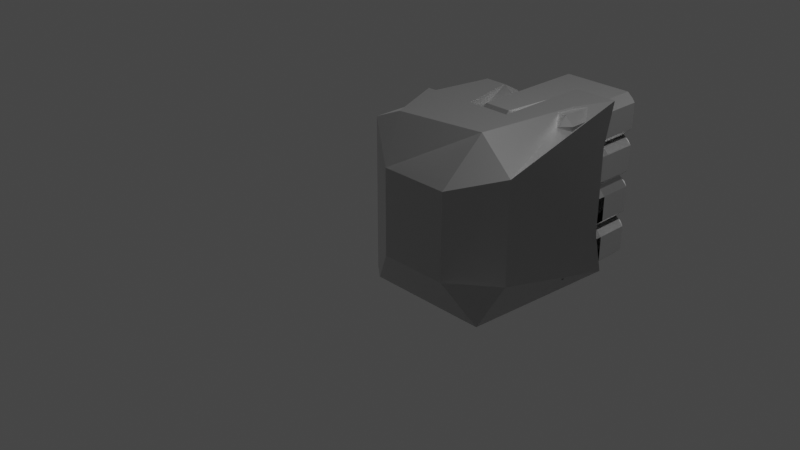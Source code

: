 # Source: fist.blend  (saved by Blender 2.93.21; exported with 4.5.12 LTS)
import bpy
from mathutils import Matrix  # noqa: F401  (used for matrix-valued properties, if any)

bpy.ops.wm.read_factory_settings(use_empty=True)
scene = bpy.context.scene
scene.name = 'Scene'

# ---- collections
col_collection = bpy.data.collections.new('Collection'); scene.collection.children.link(col_collection)

# ---- images (referenced by path relative to the original .blend; pixels are not part of the script)
import os
ASSET_DIR = os.environ.get("B2B_ASSET_DIR", "")  # directory of the original .blend (textures are referenced by path, not embedded)
HERE = os.path.dirname(os.path.abspath(__file__))  # packed textures are extracted next to this script under _unpacked/

def load_image(name, relpath, width, height, colorspace="sRGB"):
    """Load a texture the original file referenced (path relative to the .blend, or extracted next to this script)."""
    p = next((c for c in (os.path.join(HERE, relpath), os.path.join(ASSET_DIR, relpath)) if relpath and os.path.exists(c)), "")
    if p:
        img = bpy.data.images.load(p, check_existing=True)
        img.name = name
    else:  # same state as the original file: an image datablock whose file is absent (Cycles renders it pink)
        img = bpy.data.images.new(name, width, height)
        img.source = "FILE"
        img.filepath = "//" + (relpath or name)
    img.colorspace_settings.name = colorspace
    return img
img_bolts_n_png = load_image('bolts_n.png', 'bolts_n.png', 1024, 1024, 'sRGB')

# ---- materials (node trees are filled in below, after node groups)
mat_fistmaterial = bpy.data.materials.new('FistMaterial')
mat_fistmaterial.use_transparent_shadow = False

# ---- material node trees
mat_fistmaterial.use_nodes = True; mat_fistmaterial.node_tree.nodes.clear()
_N = mat_fistmaterial.node_tree.nodes; _L = mat_fistmaterial.node_tree.links
n0 = _N.new('ShaderNodeBsdfPrincipled'); n0.name = 'Principled BSDF'; n0.location = (10, 300)
n0.distribution = 'GGX'
n0.subsurface_method = 'BURLEY'
n0.inputs[1].default_value = 1.0
n0.inputs[3].default_value = 1.45
n0.inputs[27].default_value = (0.0, 0.0, 0.0, 1.0)
n0.inputs[28].default_value = 1.0
n1 = _N.new('ShaderNodeOutputMaterial'); n1.name = 'Material Output'; n1.location = (300, 300)
n2 = _N.new('ShaderNodeNormalMap'); n2.name = 'Normal Map'; n2.location = (-190, -120)
n3 = _N.new('ShaderNodeTexImage'); n3.name = 'Image Texture'; n3.location = (-480, -160)
n3.image = img_bolts_n_png
_L.new(n0.outputs[0], n1.inputs[0])
_L.new(n2.outputs[0], n0.inputs[5])
_L.new(n3.outputs[0], n2.inputs[1])
n1.is_active_output = True

# ---- world
world_world = bpy.data.worlds.new('World'); scene.world = world_world
world_world.use_nodes = True; world_world.node_tree.nodes.clear()
_N = world_world.node_tree.nodes; _L = world_world.node_tree.links
n0 = _N.new('ShaderNodeOutputWorld'); n0.name = 'World Output'; n0.location = (300, 300)
n1 = _N.new('ShaderNodeBackground'); n1.name = 'Background'; n1.location = (10, 300)
n1.inputs[0].default_value = (0.05088, 0.05088, 0.05088, 1.0)
_L.new(n1.outputs[0], n0.inputs[0])
n0.is_active_output = True
world_world.color = (0.05088, 0.05088, 0.05088)
world_world.use_sun_shadow = False
world_world.sun_shadow_jitter_overblur = 0.0

# ---- cameras
cam_camera = bpy.data.cameras.new('Camera')
cam_camera.clip_end = 100.0
cam_camera.ortho_scale = 7.314

# ---- lights
light_light = bpy.data.lights.new('Light', 'POINT')
light_light.transmission_factor = 0.0
light_light.energy = 1000.0
light_light.shadow_soft_size = 0.1
light_light.shadow_maximum_resolution = 0.006
light_light.use_absolute_resolution = True

# ---- meshes
me_cube_001 = bpy.data.meshes.new('Cube.001')
me_cube_001.from_pydata([(-0.5, 1.0, 0.0), (-0.5, 1.0, -0.5), (-0.575, 0.25, -1.0), (-0.2, 0.0, -0.5), (-0.6, 0.25, -0.875), (-0.2, 0.0, 0.5), (-0.3125, 0.3001, 1.0), (-0.6, 0.25, 0.875), (-0.575, 0.75, -1.0), (-0.6, 0.75, -0.875), (-0.575, 1.0, -0.875), (-0.6, 1.0, 1.0), (-0.575, 1.0, 0.875), (-0.6, 0.75, 0.875), (1.0, 0.5288, -0.5938), (0.6, 0.0, -0.5), (0.875, 0.25, -1.0), (0.6611, 0.4697, 1.0), (0.6, 0.0, 0.5), (1.0, 0.5288, 0.5938), (1.0, 2.115, -1.0), (1.0, 2.115, -1.0), (0.875, 1.836, -1.0), (1.0, 2.115, 1.0), (0.8181, 1.677, 1.0), (1.0, 2.115, 1.0), (-0.575, 1.0, 0.0), (-0.6, 0.6464, 0.0), (0.625, 0.75, -1.0), (0.25, 1.0, -0.875), (0.5, 1.279, -0.875), (0.375, 1.0, 0.875), (0.5, 1.0, 1.0), (0.5, 1.279, 0.8902), (0.875, 2.115, 0.0), (1.0, 1.99, 0.0), (0.5, 1.279, 0.0), (0.25, 1.0, 0.0), (-0.6, 0.75, -0.625), (-0.575, 1.0, -0.5), (-0.5, 1.0, -0.875), (-0.525, 0.75, -1.0), (0.5, 2.115, 1.0), (0.5, 1.836, 0.9205), (0.5, 2.115, 1.0), (1.0, 1.99, -0.5), (0.875, 2.115, -0.5), (-0.6, 0.75, 0.625), (-0.575, 1.0, 0.5), (0.5, 1.836, -0.875), (0.5, 2.115, -1.0), (0.625, 1.836, -1.0), (-0.5, 1.0, 1.0), (-0.5, 1.197, 0.875), (-0.525, 1.0, 0.875), (1.0, 1.99, 0.5), (0.875, 2.115, 0.5), (0.6857, 2.115, 0.0), (0.5, 1.836, 0.0), (0.25, 1.0, -0.5), (0.5, 1.279, -0.5), (0.375, 1.0, 0.5), (0.5, 1.279, 0.5607), (-0.5, 1.0, 0.5), (-0.375, 1.112, 0.5), (-0.5, 1.0, 0.5), (0.625, 2.115, -0.5), (0.5, 1.836, -0.5), (0.6857, 2.115, 0.7427), (0.5, 1.836, 0.682), (0.125, 1.0, 0.875), (0.0, 1.197, 0.875), (0.0, 1.0, 1.0), (-0.125, 1.112, 0.5), (0.0, 1.0, 0.5), (0.0, 1.0, 0.5), (-0.5, 1.703, 0.875), (-0.375, 1.675, 1.0), (-0.375, 1.9, 0.875), (-0.375, 1.9, 0.5), (-0.5, 1.788, 0.5), (-0.125, 1.675, 1.0), (0.0, 1.703, 0.875), (-0.125, 1.9, 0.875), (0.0, 1.788, 0.5), (-0.125, 1.9, 0.5), (-0.375, 1.338, 0.5), (-0.5, 1.45, 0.5), (-0.375, 1.45, 0.25), (-0.125, 1.338, 0.5), (-0.125, 1.45, 0.25), (0.0, 1.45, 0.5), (-0.375, 1.9, -0.25), (-0.375, 1.788, -0.5), (-0.5, 1.788, -0.25), (-0.125, 1.9, -0.25), (0.0, 1.788, -0.25), (-0.125, 1.788, -0.5), (-0.5, 1.562, -0.25), (-0.375, 1.562, -0.5), (-0.375, 1.45, -0.25), (0.0, 1.562, -0.25), (-0.125, 1.45, -0.25), (-0.125, 1.562, -0.5)], [], [(10, 39, 1, 40), (23, 56, 34, 46, 20, 50, 66, 57, 68, 42), (2, 41, 28), (7, 13, 47), (7, 47, 27), (63, 53, 76, 80, 87), (62, 33, 43, 69), (36, 62, 69, 58), (39, 26, 0, 1), (28, 22, 16), (75, 70, 31, 61), (48, 12, 54, 65), (30, 60, 67, 49), (40, 1, 59, 29), (1, 0, 37, 59), (60, 36, 58, 67), (0, 65, 75, 61, 37), (90, 88, 100, 102), (79, 85, 95, 92), (52, 72, 81, 77), (79, 78, 83, 85), (73, 64, 86, 89), (71, 74, 91, 84, 82), (103, 99, 93, 97), (84, 91, 101, 96), (87, 80, 94, 98), (28, 51, 22), (4, 7, 27), (26, 48, 65, 0), (28, 16, 2), (21, 45, 35, 55, 25, 19, 14), (38, 4, 27), (15, 18, 5, 3), (2, 8, 41), (24, 44, 32, 72, 52, 11, 6, 17), (2, 3, 4), (5, 6, 7), (8, 9, 10), (11, 12, 13), (14, 15, 16), (17, 18, 19), (20, 21, 22), (23, 24, 25), (28, 29, 30), (31, 32, 33), (42, 43, 44), (49, 50, 51), (52, 53, 54), (63, 64, 65), (70, 71, 72), (73, 74, 75), (76, 77, 78), (81, 82, 83), (86, 87, 88), (89, 90, 91), (92, 93, 94), (95, 96, 97), (98, 99, 100), (101, 102, 103), (8, 2, 4, 9), (3, 5, 7, 4), (6, 11, 13, 7), (39, 10, 9, 38), (41, 8, 10, 40), (44, 24, 23, 42), (45, 21, 20, 46), (16, 22, 21, 14), (24, 17, 19, 25), (18, 15, 14, 19), (2, 16, 15, 3), (17, 6, 5, 18), (48, 26, 27, 47), (51, 28, 30, 49), (72, 32, 31, 70), (55, 35, 34, 56), (60, 30, 29, 59), (62, 36, 37, 61), (26, 39, 38, 27), (28, 41, 40, 29), (32, 44, 43, 33), (35, 45, 46, 34), (12, 48, 47, 13), (22, 51, 50, 20), (11, 52, 54, 12), (25, 55, 56, 23), (36, 60, 59, 37), (33, 62, 61, 31), (53, 63, 65, 54), (66, 50, 49, 67), (57, 66, 67, 58), (68, 57, 58, 69), (42, 68, 69, 43), (64, 73, 75, 65), (70, 75, 74, 71), (78, 79, 80, 76), (77, 81, 83, 78), (82, 84, 85, 83), (91, 74, 73, 89), (52, 77, 76, 53), (81, 72, 71, 82), (63, 87, 86, 64), (88, 90, 89, 86), (92, 95, 97, 93), (98, 94, 93, 99), (96, 101, 103, 97), (99, 103, 102, 100), (90, 102, 101, 91), (95, 85, 84, 96), (87, 98, 100, 88), (79, 92, 94, 80), (9, 4, 38)])
_uv = me_cube_001.uv_layers.new(name='UVMap')
_uv.uv.foreach_set('vector', [1.241, -0.6929, 1.241, -0.539, 1.21, -0.539, 1.21, -0.6929, 0.5158, 1.693, 0.5671, 1.488, 0.5671, 1.283, 0.5671, 1.077, 0.5158, 0.8722, 0.7211, 0.8722, 0.6698, 1.077, 0.6449, 1.283, 0.6449, 1.587, 0.7211, 1.693, -0.03302, 0.1749, -0.05378, 0.3796, -0.5259, 0.3796, 1.355, 0.1707, 1.559, 0.1703, 1.559, 0.273, 1.355, 0.1707, 1.559, 0.273, 1.517, 0.5296, 0.1432, 1.077, 0.2237, 0.9233, 0.4306, 0.923, 0.4651, 1.077, 0.3271, 1.077, 1.003, 0.3036, 1.002, 0.1684, 1.23, 0.1529, 1.231, 0.2508, 1.006, 0.5337, 1.003, 0.3036, 1.231, 0.2508, 1.234, 0.5308, 1.241, -0.539, 1.241, -0.3339, 1.21, -0.3339, 1.21, -0.539, -0.5259, 0.3796, -0.629, 0.8242, -0.6283, 0.1749, 1.005, -0.1287, 0.9533, 0.02522, 0.8507, 0.02522, 0.8507, -0.1287, 1.241, -0.1287, 1.241, 0.02522, 1.22, 0.02522, 1.21, -0.1287, 1.01, 0.8929, 1.008, 0.7389, 1.236, 0.736, 1.238, 0.8899, 1.21, -0.6929, 1.21, -0.539, 0.902, -0.539, 0.902, -0.6929, 1.21, -0.539, 1.21, -0.3339, 0.902, -0.3339, 0.902, -0.539, 1.008, 0.7389, 1.006, 0.5337, 1.234, 0.5308, 1.236, 0.736, 1.21, -0.3339, 1.21, -0.1287, 1.005, -0.1287, 0.8507, -0.1287, 0.902, -0.3339, -0.1565, 1.219, -0.2591, 1.219, -0.2592, 1.023, -0.1565, 1.023, 1.405, -0.2812, 1.302, -0.2812, 1.302, -0.589, 1.405, -0.589, 0.7581, 0.573, 0.5528, 0.573, 0.6041, 0.2981, 0.7067, 0.2981, 1.405, -0.2812, 1.405, -0.1273, 1.302, -0.1273, 1.302, -0.2812, -0.05906, 1.092, -0.05906, 0.9896, 0.03304, 0.9897, 0.03304, 1.092, -0.5993, 1.505, -0.6802, 1.351, -0.4954, 1.351, -0.3568, 1.351, -0.3915, 1.505, -0.03262, 0.2775, -0.03262, 0.1749, 0.05947, 0.175, 0.05947, 0.2776, -0.3568, 1.351, -0.4954, 1.351, -0.4492, 1.044, -0.3568, 1.044, 0.3271, 1.077, 0.4651, 1.077, 0.4651, 1.385, 0.3731, 1.385, -0.5259, 0.3796, -0.5264, 0.8242, -0.629, 0.8242, 1.355, 0.889, 1.355, 0.1707, 1.517, 0.5296, 1.241, -0.3339, 1.241, -0.1287, 1.21, -0.1287, 1.21, -0.3339, -0.5259, 0.3796, -0.6283, 0.1749, -0.03302, 0.1749, 0.1386, 0.1744, -0.06616, 0.1231, -0.2709, 0.1232, -0.4757, 0.1233, -0.6804, 0.1747, -0.5141, -0.4766, -0.02777, -0.4768, 1.559, 0.786, 1.355, 0.889, 1.517, 0.5296, 0.3069, -0.04765, 0.3069, -0.4404, 0.6353, -0.4406, 0.6353, -0.04784, -0.03302, 0.1749, -0.03325, 0.3796, -0.05378, 0.3796, 0.2169, 0.2972, 0.3475, 0.1188, 0.3475, 0.573, 0.5528, 0.573, 0.7581, 0.573, 0.7991, 0.573, 0.6811, 0.8582, 0.2814, 0.7891, 0.7891, 0.1185, 0.6353, -0.04784, 0.7993, 0.0694, 0.6353, -0.4406, 0.6813, -0.6729, 0.7993, -0.6178, 1.56, 0.9402, 1.559, 0.8887, 1.662, 0.8887, 1.661, 0.1188, 1.662, 0.1704, 1.559, 0.1703, -0.02777, -0.4768, -0.05451, -0.6929, 0.1422, -0.591, 0.2814, -0.6929, 0.3069, -0.4404, 0.1422, -0.5404, 0.05947, 0.1749, 0.05947, 0.1749, 0.05947, 0.1749, 0.05947, 0.1749, 0.05947, 0.1749, 0.05947, 0.1749, -0.5259, 0.3796, -0.3713, 0.4859, -0.474, 0.6, 0.1088, 0.2988, 0.05947, 0.2834, 0.1088, 0.1749, 0.05947, 0.1749, 0.05947, 0.1749, 0.05947, 0.1749, -0.4743, 0.8282, -0.4752, 0.9383, -0.5264, 0.8242, 0.1432, 0.8722, 0.2237, 0.9233, 0.1422, 0.9233, 0.05947, 0.1749, 0.05947, 0.1749, 0.05947, 0.1749, 0.05947, 0.379, 0.1108, 0.2988, 0.1108, 0.3854, 0.05947, 0.1749, 0.05947, 0.1749, 0.05947, 0.1749, 0.7581, 0.2802, 0.7067, 0.2981, 0.7067, 0.2, 0.6041, 0.2981, 0.5528, 0.2802, 0.6041, 0.2, -0.2592, 1.304, -0.3104, 1.318, -0.2591, 1.219, -0.03262, 0.3801, 0.01329, 0.2776, 0.01329, 0.3837, 1.405, -0.589, 1.405, -0.6929, 1.456, -0.5903, 1.302, -0.589, 1.251, -0.5903, 1.302, -0.6929, -0.3104, 1.037, -0.2591, 0.9384, -0.2592, 1.023, -0.4492, 1.044, -0.4951, 1.041, -0.4489, 0.9383, 1.56, 0.9402, 1.356, 0.9405, 1.355, 0.889, 1.559, 0.8887, 0.6353, -0.04784, 0.6353, -0.4406, 0.7993, -0.6178, 0.7993, 0.0694, 0.6811, 0.8582, 0.7991, 0.573, 0.7991, 0.6685, 0.7991, 0.8722, 1.662, 0.7347, 1.662, 0.8887, 1.559, 0.8887, 1.559, 0.786, -0.05378, 0.3796, -0.03325, 0.3796, -0.03262, 0.4859, -0.06341, 0.4859, 0.3475, 0.1188, 0.2169, 0.2972, 0.1422, 0.1188, 0.3475, 0.1188, 0.5158, 1.076, 0.5158, 0.8722, 0.5158, 0.8722, 0.5671, 1.077, 0.1422, -0.591, 0.1422, 0.06023, 0.1386, 0.1744, -0.02777, -0.4768, 0.2169, 0.2972, 0.2814, 0.7891, 0.1422, 0.7443, 0.1422, 0.1188, -0.464, -0.6928, -0.05451, -0.6929, -0.02777, -0.4768, -0.5141, -0.4766, 0.7891, 0.1185, 0.1938, 0.1188, 0.3069, -0.04765, 0.6353, -0.04784, 0.2814, -0.6929, 0.6813, -0.6729, 0.6353, -0.4406, 0.3069, -0.4404, 1.662, 0.3243, 1.662, 0.5295, 1.517, 0.5296, 1.559, 0.273, 1.243, 0.9422, 0.7991, 0.9479, 1.01, 0.8929, 1.238, 0.8899, 1.005, 0.07652, 0.7993, 0.07652, 0.8507, 0.02522, 0.9533, 0.02522, -0.4757, 0.1233, -0.2709, 0.1232, -0.2673, 0.1748, -0.472, 0.1749, 1.008, 0.7389, 1.01, 0.8929, 0.8866, 0.8924, 0.8849, 0.7385, 1.003, 0.3036, 1.006, 0.5337, 0.8826, 0.5332, 0.8851, 0.329, 1.662, 0.5295, 1.662, 0.7347, 1.559, 0.786, 1.517, 0.5296, -0.5259, 0.3796, -0.05378, 0.3796, -0.06341, 0.4859, -0.3713, 0.4859, 0.8875, 0.1248, 1.343, 0.1188, 1.23, 0.1529, 1.002, 0.1684, -0.2709, 0.1232, -0.06616, 0.1231, -0.06252, 0.1747, -0.2673, 0.1748, 1.662, 0.1704, 1.662, 0.3243, 1.559, 0.273, 1.559, 0.1703, -0.629, 0.8242, -0.5264, 0.8242, -0.4752, 0.9383, -0.6804, 0.9383, 1.251, 0.07652, 1.21, 0.07652, 1.22, 0.02522, 1.241, 0.02522, -0.6804, 0.1747, -0.4757, 0.1233, -0.472, 0.1749, -0.6804, 0.1747, 1.006, 0.5337, 1.008, 0.7389, 0.8849, 0.7385, 0.8826, 0.5332, 1.002, 0.1684, 1.003, 0.3036, 0.8851, 0.329, 0.8834, 0.1751, 0.2237, 0.9233, 0.1432, 1.077, 0.1432, 1.077, 0.1422, 0.9233, 1.355, 0.7355, 1.352, 0.9397, 1.238, 0.8899, 1.236, 0.736, 1.355, 0.5307, 1.355, 0.7355, 1.236, 0.736, 1.234, 0.5308, 1.351, 0.2259, 1.355, 0.5307, 1.234, 0.5308, 1.231, 0.2508, 1.343, 0.1188, 1.351, 0.2259, 1.231, 0.2508, 1.23, 0.1529, -0.05906, 0.9896, -0.05906, 1.092, -0.1051, 1.144, -0.1051, 0.9383, -0.6804, 1.509, -0.6802, 1.351, -0.6802, 1.351, -0.5993, 1.505, 0.5158, 0.9238, 0.5158, 1.078, 0.4651, 1.077, 0.4306, 0.923, 0.7067, 0.2981, 0.6041, 0.2981, 0.6041, 0.2, 0.7067, 0.2, -0.3915, 1.505, -0.3568, 1.351, -0.3104, 1.348, -0.3104, 1.501, 0.07908, 1.144, -0.1051, 1.144, -0.05906, 1.092, 0.03304, 1.092, 0.1432, 0.8722, 0.4238, 0.8727, 0.4306, 0.923, 0.2237, 0.9233, -0.4027, 1.553, -0.6802, 1.556, -0.5993, 1.505, -0.3915, 1.505, -0.1051, 0.9383, 0.07908, 0.9385, 0.03304, 0.9897, -0.05906, 0.9896, -0.2591, 1.219, -0.1565, 1.219, -0.1565, 1.304, -0.2592, 1.304, 1.405, -0.589, 1.302, -0.589, 1.302, -0.6929, 1.405, -0.6929, 0.3731, 1.385, 0.4651, 1.385, 0.4698, 1.488, 0.3778, 1.488, -0.3568, 1.044, -0.4492, 1.044, -0.4489, 0.9383, -0.3566, 0.9383, -0.2591, 0.9384, -0.1565, 0.9383, -0.1565, 1.023, -0.2592, 1.023, -0.1565, 1.219, -0.1565, 1.023, -0.1051, 1.036, -0.1051, 1.317, 1.302, -0.589, 1.302, -0.2812, 1.251, -0.2826, 1.251, -0.5903, -0.3104, 1.318, -0.3104, 1.037, -0.2592, 1.023, -0.2591, 1.219, 1.405, -0.2812, 1.405, -0.589, 1.456, -0.5903, 1.456, -0.2826, 1.559, 0.8887, 1.355, 0.889, 1.559, 0.786])
me_cube_001.materials.append(mat_fistmaterial)
me_cube_001.use_remesh_fix_poles = True
me_cube_001.use_remesh_preserve_attributes = False
me_cube_001.update()
me_cube_002 = bpy.data.meshes.new('Cube.002')
me_cube_002.from_pydata([(-0.6, -0.6, -1.0), (-0.6, -1.0, -0.6), (-1.0, -0.6, -0.6), (-0.6, -1.0, 0.6), (-0.6, -0.6, 1.0), (-1.0, -0.6, 0.6), (-1.0, 1.0, -0.6), (-0.6, 1.0, -1.0), (-0.6, 1.0, 1.0), (-1.0, 1.0, 0.6), (1.0, -0.6, -1.0), (1.0, -1.0, -0.6), (1.0, -1.0, 0.6), (1.0, -0.6, 1.0), (1.0, 1.4, -0.6), (1.0, 1.4, -0.6), (1.0, 1.4, -1.0), (1.0, 1.4, 0.6), (1.0, 1.4, 1.0), (1.0, 1.4, 0.6), (3.084, 1.0, 0.6), (2.684, 1.0, 1.0), (2.684, 1.0, -1.0), (3.084, 1.0, -0.6), (2.684, -0.6, -1.0), (3.084, -0.6, -0.6), (2.684, -1.0, -0.6), (2.684, -0.6, 1.0), (2.684, -1.0, 0.6), (3.084, -0.6, 0.6), (1.0, 4.923, 0.6), (1.4, 4.923, 1.0), (1.4, 5.323, 0.6), (1.0, 4.923, -0.6), (1.4, 5.323, -0.6), (1.4, 4.923, -1.0), (3.084, 4.923, 0.6), (2.684, 5.323, 0.6), (2.684, 4.923, 1.0), (3.084, 4.923, -0.6), (2.684, 4.923, -1.0), (2.684, 5.323, -0.6), (-1.0, 3.644, 0.6), (-0.6, 3.644, 1.0), (-0.6, 4.044, 0.6), (-1.0, 3.644, -0.6), (-0.6, 4.044, -0.6), (-0.6, 3.644, -1.0), (0.6, 3.644, -1.0), (0.6, 4.044, -0.6), (1.0, 3.644, -0.6), (0.6, 3.644, 1.0), (1.0, 3.644, 0.6), (0.6, 4.044, 0.6), (-0.6, -0.6, 1.0), (-0.6, -1.0, 1.4), (-1.0, -0.6, 1.4), (-0.6, -1.0, 2.6), (-0.6, -0.6, 3.0), (-1.0, -0.6, 2.6), (-1.0, 1.0, 1.4), (-0.6, 1.0, 1.0), (-0.6, 1.0, 3.0), (-1.0, 1.0, 2.6), (1.0, -0.6, 1.0), (1.0, -1.0, 1.4), (1.0, -1.0, 2.6), (1.0, -0.6, 3.0), (1.0, 1.4, 1.4), (1.0, 1.4, 1.4), (1.0, 1.4, 1.0), (1.0, 1.4, 2.6), (1.0, 1.4, 3.0), (1.0, 1.4, 2.6), (3.084, 1.0, 2.6), (2.684, 1.0, 3.0), (2.684, 1.0, 1.0), (3.084, 1.0, 1.4), (2.684, -0.6, 1.0), (3.084, -0.6, 1.4), (2.684, -1.0, 1.4), (2.684, -0.6, 3.0), (2.684, -1.0, 2.6), (3.084, -0.6, 2.6), (1.0, 4.923, 2.6), (1.4, 4.923, 3.0), (1.4, 5.323, 2.6), (1.0, 4.923, 1.4), (1.4, 5.323, 1.4), (1.4, 4.923, 1.0), (3.084, 4.923, 2.6), (2.684, 5.323, 2.6), (2.684, 4.923, 3.0), (3.084, 4.923, 1.4), (2.684, 4.923, 1.0), (2.684, 5.323, 1.4), (-1.0, 3.644, 2.6), (-0.6, 3.644, 3.0), (-0.6, 4.044, 2.6), (-1.0, 3.644, 1.4), (-0.6, 4.044, 1.4), (-0.6, 3.644, 1.0), (0.6, 3.644, 1.0), (0.6, 4.044, 1.4), (1.0, 3.644, 1.4), (0.6, 3.644, 3.0), (1.0, 3.644, 2.6), (0.6, 4.044, 2.6), (-0.6, -0.6, 3.0), (-0.6, -1.0, 3.4), (-1.0, -0.6, 3.4), (-0.6, -1.0, 4.6), (-0.6, -0.6, 5.0), (-1.0, -0.6, 4.6), (-1.0, 1.0, 3.4), (-0.6, 1.0, 3.0), (-0.6, 1.0, 5.0), (-1.0, 1.0, 4.6), (1.0, -0.6, 3.0), (1.0, -1.0, 3.4), (1.0, -1.0, 4.6), (1.0, -0.6, 5.0), (1.0, 1.4, 3.4), (1.0, 1.4, 3.4), (1.0, 1.4, 3.0), (1.0, 1.4, 4.6), (1.0, 1.4, 5.0), (1.0, 1.4, 4.6), (3.084, 1.0, 4.6), (2.684, 1.0, 5.0), (2.684, 1.0, 3.0), (3.084, 1.0, 3.4), (2.684, -0.6, 3.0), (3.084, -0.6, 3.4), (2.684, -1.0, 3.4), (2.684, -0.6, 5.0), (2.684, -1.0, 4.6), (3.084, -0.6, 4.6), (1.0, 4.923, 4.6), (1.4, 4.923, 5.0), (1.4, 5.323, 4.6), (1.0, 4.923, 3.4), (1.4, 5.323, 3.4), (1.4, 4.923, 3.0), (3.084, 4.923, 4.6), (2.684, 5.323, 4.6), (2.684, 4.923, 5.0), (3.084, 4.923, 3.4), (2.684, 4.923, 3.0), (2.684, 5.323, 3.4), (-1.0, 3.644, 4.6), (-0.6, 3.644, 5.0), (-0.6, 4.044, 4.6), (-1.0, 3.644, 3.4), (-0.6, 4.044, 3.4), (-0.6, 3.644, 3.0), (0.6, 3.644, 3.0), (0.6, 4.044, 3.4), (1.0, 3.644, 3.4), (0.6, 3.644, 5.0), (1.0, 3.644, 4.6), (0.6, 4.044, 4.6), (-0.6, -0.6, 5.0), (-0.6, -1.0, 5.4), (-1.0, -0.6, 5.4), (-0.6, -1.0, 6.6), (-0.6, -0.6, 7.0), (-1.0, -0.6, 6.6), (-1.0, 1.0, 5.4), (-0.6, 1.0, 5.0), (-0.6, 1.0, 7.0), (-1.0, 1.0, 6.6), (1.0, -0.6, 5.0), (1.0, -1.0, 5.4), (1.0, -1.0, 6.6), (1.0, -0.6, 7.0), (1.0, 1.4, 5.4), (1.0, 1.4, 5.4), (1.0, 1.4, 5.0), (1.0, 1.4, 6.6), (1.0, 1.4, 7.0), (1.0, 1.4, 6.6), (3.084, 1.0, 6.6), (2.684, 1.0, 7.0), (2.684, 1.0, 5.0), (3.084, 1.0, 5.4), (2.684, -0.6, 5.0), (3.084, -0.6, 5.4), (2.684, -1.0, 5.4), (2.684, -0.6, 7.0), (2.684, -1.0, 6.6), (3.084, -0.6, 6.6), (1.0, 4.923, 6.6), (1.4, 4.923, 7.0), (1.4, 5.323, 6.6), (1.0, 4.923, 5.4), (1.4, 5.323, 5.4), (1.4, 4.923, 5.0), (3.084, 4.923, 6.6), (2.684, 5.323, 6.6), (2.684, 4.923, 7.0), (3.084, 4.923, 5.4), (2.684, 4.923, 5.0), (2.684, 5.323, 5.4), (-1.0, 3.644, 6.6), (-0.6, 3.644, 7.0), (-0.6, 4.044, 6.6), (-1.0, 3.644, 5.4), (-0.6, 4.044, 5.4), (-0.6, 3.644, 5.0), (0.6, 3.644, 5.0), (0.6, 4.044, 5.4), (1.0, 3.644, 5.4), (0.6, 3.644, 7.0), (1.0, 3.644, 6.6), (0.6, 4.044, 6.6)], [], [(11, 12, 3, 1), (10, 16, 22, 24), (17, 14, 50, 52), (18, 8, 4, 13), (2, 5, 9, 6), (6, 9, 42, 45), (34, 32, 37, 41), (23, 20, 29, 25), (18, 13, 27, 21), (12, 11, 26, 28), (46, 44, 53, 49), (22, 16, 35, 40), (20, 23, 39, 36), (18, 21, 38, 31), (16, 7, 47, 48), (15, 19, 30, 33), (8, 18, 51, 43), (0, 1, 2), (3, 4, 5), (14, 15, 16), (17, 18, 19), (24, 25, 26), (27, 28, 29), (30, 31, 32), (33, 34, 35), (36, 37, 38), (39, 40, 41), (42, 43, 44), (45, 46, 47), (48, 49, 50), (51, 52, 53), (7, 0, 2, 6), (1, 3, 5, 2), (4, 8, 9, 5), (19, 15, 14, 17), (0, 10, 11, 1), (13, 4, 3, 12), (24, 22, 23, 25), (21, 27, 29, 20), (28, 26, 25, 29), (12, 28, 27, 13), (10, 24, 26, 11), (32, 34, 33, 30), (36, 39, 41, 37), (37, 32, 31, 38), (40, 35, 34, 41), (22, 40, 39, 23), (38, 21, 20, 36), (18, 31, 30, 19), (35, 16, 15, 33), (44, 46, 45, 42), (48, 47, 46, 49), (43, 51, 53, 44), (52, 50, 49, 53), (17, 52, 51, 18), (42, 9, 8, 43), (47, 7, 6, 45), (16, 48, 50, 14), (7, 16, 10, 0), (65, 66, 57, 55), (64, 70, 76, 78), (71, 68, 104, 106), (72, 62, 58, 67), (56, 59, 63, 60), (60, 63, 96, 99), (88, 86, 91, 95), (77, 74, 83, 79), (72, 67, 81, 75), (66, 65, 80, 82), (100, 98, 107, 103), (76, 70, 89, 94), (74, 77, 93, 90), (72, 75, 92, 85), (70, 61, 101, 102), (69, 73, 84, 87), (62, 72, 105, 97), (54, 55, 56), (57, 58, 59), (68, 69, 70), (71, 72, 73), (78, 79, 80), (81, 82, 83), (84, 85, 86), (87, 88, 89), (90, 91, 92), (93, 94, 95), (96, 97, 98), (99, 100, 101), (102, 103, 104), (105, 106, 107), (61, 54, 56, 60), (55, 57, 59, 56), (58, 62, 63, 59), (73, 69, 68, 71), (54, 64, 65, 55), (67, 58, 57, 66), (78, 76, 77, 79), (75, 81, 83, 74), (82, 80, 79, 83), (66, 82, 81, 67), (64, 78, 80, 65), (86, 88, 87, 84), (90, 93, 95, 91), (91, 86, 85, 92), (94, 89, 88, 95), (76, 94, 93, 77), (92, 75, 74, 90), (72, 85, 84, 73), (89, 70, 69, 87), (98, 100, 99, 96), (102, 101, 100, 103), (97, 105, 107, 98), (106, 104, 103, 107), (71, 106, 105, 72), (96, 63, 62, 97), (101, 61, 60, 99), (70, 102, 104, 68), (61, 70, 64, 54), (119, 120, 111, 109), (118, 124, 130, 132), (125, 122, 158, 160), (126, 116, 112, 121), (110, 113, 117, 114), (114, 117, 150, 153), (142, 140, 145, 149), (131, 128, 137, 133), (126, 121, 135, 129), (120, 119, 134, 136), (154, 152, 161, 157), (130, 124, 143, 148), (128, 131, 147, 144), (126, 129, 146, 139), (124, 115, 155, 156), (123, 127, 138, 141), (116, 126, 159, 151), (108, 109, 110), (111, 112, 113), (122, 123, 124), (125, 126, 127), (132, 133, 134), (135, 136, 137), (138, 139, 140), (141, 142, 143), (144, 145, 146), (147, 148, 149), (150, 151, 152), (153, 154, 155), (156, 157, 158), (159, 160, 161), (115, 108, 110, 114), (109, 111, 113, 110), (112, 116, 117, 113), (127, 123, 122, 125), (108, 118, 119, 109), (121, 112, 111, 120), (132, 130, 131, 133), (129, 135, 137, 128), (136, 134, 133, 137), (120, 136, 135, 121), (118, 132, 134, 119), (140, 142, 141, 138), (144, 147, 149, 145), (145, 140, 139, 146), (148, 143, 142, 149), (130, 148, 147, 131), (146, 129, 128, 144), (126, 139, 138, 127), (143, 124, 123, 141), (152, 154, 153, 150), (156, 155, 154, 157), (151, 159, 161, 152), (160, 158, 157, 161), (125, 160, 159, 126), (150, 117, 116, 151), (155, 115, 114, 153), (124, 156, 158, 122), (115, 124, 118, 108), (173, 174, 165, 163), (172, 178, 184, 186), (179, 176, 212, 214), (180, 170, 166, 175), (164, 167, 171, 168), (168, 171, 204, 207), (196, 194, 199, 203), (185, 182, 191, 187), (180, 175, 189, 183), (174, 173, 188, 190), (208, 206, 215, 211), (184, 178, 197, 202), (182, 185, 201, 198), (180, 183, 200, 193), (178, 169, 209, 210), (177, 181, 192, 195), (170, 180, 213, 205), (162, 163, 164), (165, 166, 167), (176, 177, 178), (179, 180, 181), (186, 187, 188), (189, 190, 191), (192, 193, 194), (195, 196, 197), (198, 199, 200), (201, 202, 203), (204, 205, 206), (207, 208, 209), (210, 211, 212), (213, 214, 215), (169, 162, 164, 168), (163, 165, 167, 164), (166, 170, 171, 167), (181, 177, 176, 179), (162, 172, 173, 163), (175, 166, 165, 174), (186, 184, 185, 187), (183, 189, 191, 182), (190, 188, 187, 191), (174, 190, 189, 175), (172, 186, 188, 173), (194, 196, 195, 192), (198, 201, 203, 199), (199, 194, 193, 200), (202, 197, 196, 203), (184, 202, 201, 185), (200, 183, 182, 198), (180, 193, 192, 181), (197, 178, 177, 195), (206, 208, 207, 204), (210, 209, 208, 211), (205, 213, 215, 206), (214, 212, 211, 215), (179, 214, 213, 180), (204, 171, 170, 205), (209, 169, 168, 207), (178, 210, 212, 176), (169, 178, 172, 162)])
_uv = me_cube_002.uv_layers.new(name='UVMap')
_uv.uv.foreach_set('vector', [0.354, 0.8078, 0.4356, 0.8078, 0.4356, 0.9616, 0.354, 0.9616, 0.1618, 0.03844, 0.1618, 0.2306, 0.0, 0.1922, 0.0, 0.03844, 0.575, 0.5, 0.425, 0.5, 0.425, 0.5, 0.575, 0.5, 0.625, 0.45, 0.825, 0.5, 0.825, 0.7, 0.625, 0.7, 0.425, 0.05, 0.575, 0.05, 0.575, 0.25, 0.425, 0.25, 0.425, 0.25, 0.575, 0.25, 0.575, 0.25, 0.425, 0.25, 0.425, 0.5, 0.575, 0.5, 0.575, 0.5, 0.425, 0.5, 0.7802, 0.1918, 0.665, 0.1919, 0.665, 0.03814, 0.7802, 0.03809, 0.625, 0.45, 0.625, 0.7, 0.625, 0.7, 0.625, 0.5, 0.4356, 0.8078, 0.354, 0.8078, 0.354, 0.646, 0.4356, 0.646, 0.425, 0.3, 0.575, 0.3, 0.575, 0.45, 0.425, 0.45, 0.0, 0.1922, 0.1618, 0.2306, 0.1234, 0.5691, 0.0, 0.5691, 0.665, 0.1919, 0.7802, 0.1918, 0.7802, 0.5688, 0.665, 0.5688, 0.625, 0.5, 0.625, 0.5, 0.625, 0.5, 0.625, 0.5, 0.1618, 0.2306, 0.3156, 0.1922, 0.3156, 0.4463, 0.2003, 0.4463, 0.425, 0.5, 0.575, 0.5, 0.575, 0.5, 0.425, 0.5, 0.825, 0.5, 0.625, 0.5, 0.675, 0.5, 0.825, 0.5, 0.3156, 0.03844, 0.3156, 0.0, 0.354, 0.03844, 0.575, 0.95, 0.625, 0.95, 0.575, 1.0, 0.425, 0.5, 0.425, 0.5, 0.375, 0.5, 0.575, 0.5, 0.625, 0.5, 0.575, 0.5, 0.8205, 0.03842, 0.7802, 0.03809, 0.7821, 0.0, 0.4899, 0.646, 0.4356, 0.646, 0.4627, 0.6075, 0.575, 0.5, 0.625, 0.5, 0.575, 0.5, 0.425, 0.5, 0.425, 0.5, 0.375, 0.5, 0.575, 0.5, 0.575, 0.5, 0.625, 0.5, 0.7802, 0.5688, 0.8205, 0.5691, 0.7821, 0.6075, 0.575, 0.25, 0.625, 0.25, 0.575, 0.25, 0.425, 0.25, 0.375, 0.3, 0.375, 0.3, 0.8485, 0.8239, 0.8097, 0.862, 0.8082, 0.8232, 0.625, 0.5, 0.625, 0.5, 0.575, 0.5, 0.175, 0.5, 0.175, 0.7, 0.125, 0.7, 0.125, 0.5, 0.354, 0.9616, 0.4356, 0.9616, 0.4627, 1.0, 0.3812, 1.0, 0.625, 0.05, 0.625, 0.25, 0.575, 0.25, 0.575, 0.05, 0.575, 0.5, 0.425, 0.5, 0.425, 0.5, 0.575, 0.5, 0.3156, 0.03844, 0.1618, 0.03844, 0.1618, 0.0, 0.3156, 0.0, 0.4899, 0.8078, 0.4899, 0.9616, 0.4356, 0.9616, 0.4356, 0.8078, 0.8205, 0.03842, 0.8205, 0.1922, 0.7802, 0.1918, 0.7802, 0.03809, 0.625, 0.5, 0.625, 0.7, 0.575, 0.7, 0.575, 0.5, 0.6669, 5.15e-05, 0.7821, 0.0, 0.7802, 0.03809, 0.665, 0.03814, 0.4356, 0.8078, 0.4356, 0.646, 0.4899, 0.646, 0.4899, 0.8078, 0.1618, 0.03844, 0.0, 0.03844, 0.0, 0.0, 0.1618, 0.0, 0.575, 0.5, 0.425, 0.5, 0.425, 0.5, 0.575, 0.5, 0.575, 0.5, 0.425, 0.5, 0.425, 0.5, 0.575, 0.5, 0.575, 0.5, 0.575, 0.5, 0.625, 0.5, 0.625, 0.5, 0.375, 0.5, 0.375, 0.5, 0.425, 0.5, 0.425, 0.5, 0.8205, 0.1922, 0.8205, 0.5691, 0.7802, 0.5688, 0.7802, 0.1918, 0.625, 0.5, 0.625, 0.5, 0.575, 0.5, 0.575, 0.5, 0.625, 0.5, 0.625, 0.5, 0.575, 0.5, 0.575, 0.5, 0.375, 0.5, 0.375, 0.5, 0.425, 0.5, 0.425, 0.5, 0.575, 0.3, 0.425, 0.3, 0.425, 0.25, 0.575, 0.25, 0.375, 0.45, 0.375, 0.3, 0.425, 0.3, 0.425, 0.45, 0.625, 0.3, 0.625, 0.45, 0.575, 0.45, 0.575, 0.3, 0.575, 0.5, 0.425, 0.5, 0.425, 0.45, 0.575, 0.45, 0.575, 0.5, 0.575, 0.5, 0.675, 0.5, 0.625, 0.5, 0.575, 0.25, 0.575, 0.25, 0.625, 0.25, 0.625, 0.25, 0.175, 0.5, 0.175, 0.5, 0.125, 0.5, 0.125, 0.5, 0.8485, 0.6079, 0.8485, 0.8239, 0.8082, 0.8232, 0.8101, 0.6075, 0.3156, 0.1922, 0.1618, 0.2306, 0.1618, 0.03844, 0.3156, 0.03844, 0.1922, 0.7694, 0.2737, 0.7694, 0.2737, 0.9231, 0.1922, 0.9231, 0.375, 0.7, 0.375, 0.45, 0.375, 0.5, 0.375, 0.7, 0.575, 0.5, 0.425, 0.5, 0.425, 0.5, 0.575, 0.5, 0.625, 0.45, 0.825, 0.5, 0.825, 0.7, 0.625, 0.7, 0.425, 0.05, 0.575, 0.05, 0.575, 0.25, 0.425, 0.25, 0.425, 0.25, 0.575, 0.25, 0.575, 0.25, 0.425, 0.25, 0.425, 0.5, 0.575, 0.5, 0.575, 0.5, 0.425, 0.5, 0.5498, 0.4157, 0.665, 0.4156, 0.665, 0.5694, 0.5498, 0.5694, 0.625, 0.45, 0.625, 0.7, 0.625, 0.7, 0.625, 0.5, 0.2737, 0.7694, 0.1922, 0.7694, 0.1922, 0.6076, 0.2737, 0.6076, 0.425, 0.3, 0.575, 0.3, 0.575, 0.45, 0.425, 0.45, 0.375, 0.5, 0.375, 0.5, 0.375, 0.5, 0.375, 0.5, 0.665, 0.4156, 0.5498, 0.4157, 0.5498, 0.03878, 0.665, 0.03873, 0.625, 0.5, 0.625, 0.5, 0.625, 0.5, 0.625, 0.5, 0.375, 0.5, 0.175, 0.5, 0.175, 0.5, 0.325, 0.5, 0.425, 0.5, 0.575, 0.5, 0.575, 0.5, 0.425, 0.5, 0.825, 0.5, 0.625, 0.5, 0.675, 0.5, 0.825, 0.5, 0.8082, 0.646, 0.7697, 0.646, 0.8082, 0.6075, 0.575, 0.95, 0.625, 0.95, 0.575, 1.0, 0.425, 0.5, 0.425, 0.5, 0.375, 0.5, 0.575, 0.5, 0.625, 0.5, 0.575, 0.5, 0.5095, 0.5691, 0.5498, 0.5694, 0.5479, 0.6075, 0.3281, 0.6076, 0.2737, 0.6076, 0.3009, 0.5691, 0.575, 0.5, 0.625, 0.5, 0.575, 0.5, 0.425, 0.5, 0.425, 0.5, 0.375, 0.5, 0.575, 0.5, 0.575, 0.5, 0.625, 0.5, 0.5498, 0.03878, 0.5095, 0.03845, 0.5479, 0.0, 0.575, 0.25, 0.625, 0.25, 0.575, 0.25, 0.425, 0.25, 0.375, 0.3, 0.375, 0.3, 0.375, 0.45, 0.375, 0.45, 0.425, 0.5, 0.625, 0.5, 0.625, 0.5, 0.575, 0.5, 0.175, 0.5, 0.175, 0.7, 0.125, 0.7, 0.125, 0.5, 0.1922, 0.9231, 0.2737, 0.9231, 0.3009, 0.9616, 0.2194, 0.9616, 0.625, 0.05, 0.625, 0.25, 0.575, 0.25, 0.575, 0.05, 0.575, 0.5, 0.425, 0.5, 0.425, 0.5, 0.575, 0.5, 0.8082, 0.646, 0.8082, 0.7997, 0.7697, 0.7997, 0.7697, 0.646, 0.3281, 0.7694, 0.3281, 0.9231, 0.2737, 0.9231, 0.2737, 0.7694, 0.5095, 0.5691, 0.5095, 0.4154, 0.5498, 0.4157, 0.5498, 0.5694, 0.625, 0.5, 0.625, 0.7, 0.575, 0.7, 0.575, 0.5, 0.6631, 0.6075, 0.5479, 0.6075, 0.5498, 0.5694, 0.665, 0.5694, 0.2737, 0.7694, 0.2737, 0.6076, 0.3281, 0.6076, 0.3281, 0.7694, 0.8082, 0.7997, 0.8082, 0.9616, 0.7697, 0.9616, 0.7697, 0.7997, 0.575, 0.5, 0.425, 0.5, 0.425, 0.5, 0.575, 0.5, 0.575, 0.5, 0.425, 0.5, 0.425, 0.5, 0.575, 0.5, 0.575, 0.5, 0.575, 0.5, 0.625, 0.5, 0.625, 0.5, 0.375, 0.5, 0.375, 0.5, 0.425, 0.5, 0.425, 0.5, 0.5095, 0.4154, 0.5095, 0.03845, 0.5498, 0.03878, 0.5498, 0.4157, 0.625, 0.5, 0.625, 0.5, 0.575, 0.5, 0.575, 0.5, 0.625, 0.5, 0.625, 0.5, 0.575, 0.5, 0.575, 0.5, 0.375, 0.5, 0.375, 0.5, 0.425, 0.5, 0.425, 0.5, 0.575, 0.3, 0.425, 0.3, 0.425, 0.25, 0.575, 0.25, 0.375, 0.45, 0.375, 0.3, 0.425, 0.3, 0.425, 0.45, 0.625, 0.3, 0.625, 0.45, 0.575, 0.45, 0.575, 0.3, 0.575, 0.5, 0.425, 0.5, 0.425, 0.45, 0.575, 0.45, 0.575, 0.5, 0.575, 0.5, 0.675, 0.5, 0.625, 0.5, 0.575, 0.25, 0.575, 0.25, 0.625, 0.25, 0.625, 0.25, 0.175, 0.5, 0.175, 0.5, 0.125, 0.5, 0.125, 0.5, 0.375, 0.5, 0.325, 0.5, 0.425, 0.5, 0.425, 0.5, 0.175, 0.5, 0.375, 0.45, 0.375, 0.7, 0.175, 0.7, 0.4899, 0.8078, 0.5715, 0.8078, 0.5715, 0.9616, 0.4899, 0.9616, 0.375, 0.7, 0.375, 0.45, 0.375, 0.5, 0.375, 0.7, 0.575, 0.5, 0.425, 0.5, 0.425, 0.5, 0.575, 0.5, 0.625, 0.45, 0.825, 0.5, 0.825, 0.7, 0.625, 0.7, 0.425, 0.05, 0.575, 0.05, 0.575, 0.25, 0.425, 0.25, 0.425, 0.25, 0.575, 0.25, 0.575, 0.25, 0.425, 0.25, 0.425, 0.5, 0.575, 0.5, 0.575, 0.5, 0.425, 0.5, 0.3943, 0.4157, 0.5095, 0.4156, 0.5095, 0.5694, 0.3943, 0.5694, 0.625, 0.45, 0.625, 0.7, 0.625, 0.7, 0.625, 0.5, 0.5715, 0.8078, 0.4899, 0.8078, 0.4899, 0.646, 0.5715, 0.646, 0.425, 0.3, 0.575, 0.3, 0.575, 0.45, 0.425, 0.45, 0.375, 0.5, 0.375, 0.5, 0.375, 0.5, 0.375, 0.5, 0.5095, 0.4156, 0.3943, 0.4157, 0.3943, 0.03878, 0.5095, 0.03873, 0.625, 0.5, 0.625, 0.5, 0.625, 0.5, 0.625, 0.5, 0.375, 0.5, 0.175, 0.5, 0.175, 0.5, 0.325, 0.5, 0.425, 0.5, 0.575, 0.5, 0.575, 0.5, 0.425, 0.5, 0.825, 0.5, 0.625, 0.5, 0.675, 0.5, 0.825, 0.5, 0.03844, 0.6076, 0.0, 0.6076, 0.03844, 0.5691, 0.575, 0.95, 0.625, 0.95, 0.575, 1.0, 0.425, 0.5, 0.425, 0.5, 0.375, 0.5, 0.575, 0.5, 0.625, 0.5, 0.575, 0.5, 0.354, 0.5691, 0.3943, 0.5694, 0.3924, 0.6075, 0.6258, 0.646, 0.5715, 0.646, 0.5986, 0.6075, 0.575, 0.5, 0.625, 0.5, 0.575, 0.5, 0.425, 0.5, 0.425, 0.5, 0.375, 0.5, 0.575, 0.5, 0.575, 0.5, 0.625, 0.5, 0.3943, 0.03878, 0.354, 0.03845, 0.3924, 0.0, 0.575, 0.25, 0.625, 0.25, 0.575, 0.25, 0.425, 0.25, 0.375, 0.3, 0.375, 0.3, 0.375, 0.45, 0.375, 0.45, 0.425, 0.5, 0.625, 0.5, 0.625, 0.5, 0.575, 0.5, 0.1922, 0.6076, 0.03844, 0.6076, 0.03844, 0.5691, 0.1922, 0.5691, 0.4899, 0.9616, 0.5715, 0.9616, 0.5986, 1.0, 0.5171, 1.0, 0.625, 0.05, 0.625, 0.25, 0.575, 0.25, 0.575, 0.05, 0.575, 0.5, 0.425, 0.5, 0.425, 0.5, 0.575, 0.5, 0.03844, 0.6076, 0.03844, 0.7613, 0.0, 0.7613, 0.0, 0.6076, 0.6258, 0.8078, 0.6258, 0.9616, 0.5715, 0.9616, 0.5715, 0.8078, 0.354, 0.5691, 0.354, 0.4154, 0.3943, 0.4157, 0.3943, 0.5694, 0.625, 0.5, 0.625, 0.7, 0.575, 0.7, 0.575, 0.5, 0.5076, 0.6075, 0.3924, 0.6075, 0.3943, 0.5694, 0.5095, 0.5694, 0.5715, 0.8078, 0.5715, 0.646, 0.6258, 0.646, 0.6258, 0.8078, 0.03844, 0.7613, 0.03844, 0.9231, 0.0, 0.9231, 0.0, 0.7613, 0.575, 0.5, 0.425, 0.5, 0.425, 0.5, 0.575, 0.5, 0.575, 0.5, 0.425, 0.5, 0.425, 0.5, 0.575, 0.5, 0.575, 0.5, 0.575, 0.5, 0.625, 0.5, 0.625, 0.5, 0.375, 0.5, 0.375, 0.5, 0.425, 0.5, 0.425, 0.5, 0.354, 0.4154, 0.354, 0.03845, 0.3943, 0.03878, 0.3943, 0.4157, 0.625, 0.5, 0.625, 0.5, 0.575, 0.5, 0.575, 0.5, 0.625, 0.5, 0.625, 0.5, 0.575, 0.5, 0.575, 0.5, 0.375, 0.5, 0.375, 0.5, 0.425, 0.5, 0.425, 0.5, 0.575, 0.3, 0.425, 0.3, 0.425, 0.25, 0.575, 0.25, 0.375, 0.45, 0.375, 0.3, 0.425, 0.3, 0.425, 0.45, 0.625, 0.3, 0.625, 0.45, 0.575, 0.45, 0.575, 0.3, 0.575, 0.5, 0.425, 0.5, 0.425, 0.45, 0.575, 0.45, 0.575, 0.5, 0.575, 0.5, 0.675, 0.5, 0.625, 0.5, 0.575, 0.25, 0.575, 0.25, 0.625, 0.25, 0.625, 0.25, 0.175, 0.5, 0.175, 0.5, 0.125, 0.5, 0.125, 0.5, 0.375, 0.5, 0.325, 0.5, 0.425, 0.5, 0.425, 0.5, 0.175, 0.5, 0.375, 0.45, 0.375, 0.7, 0.175, 0.7, 0.6376, 0.7689, 0.7189, 0.7751, 0.7071, 0.9284, 0.6258, 0.9222, 0.375, 0.7, 0.375, 0.45, 0.375, 0.5, 0.375, 0.7, 0.575, 0.5, 0.425, 0.5, 0.425, 0.5, 0.575, 0.5, 0.625, 0.45, 0.825, 0.5, 0.825, 0.7, 0.625, 0.7, 0.425, 0.05, 0.575, 0.05, 0.575, 0.25, 0.425, 0.25, 0.425, 0.25, 0.575, 0.25, 0.575, 0.25, 0.425, 0.25, 0.425, 0.5, 0.575, 0.5, 0.575, 0.5, 0.425, 0.5, 0.8608, 0.4157, 0.976, 0.4156, 0.976, 0.5694, 0.8608, 0.5694, 0.625, 0.45, 0.625, 0.7, 0.625, 0.7, 0.625, 0.5, 0.7189, 0.7751, 0.6376, 0.7689, 0.65, 0.6075, 0.7313, 0.6138, 0.425, 0.3, 0.575, 0.3, 0.575, 0.45, 0.425, 0.45, 0.375, 0.5, 0.375, 0.5, 0.375, 0.5, 0.375, 0.5, 0.976, 0.4156, 0.8608, 0.4157, 0.8608, 0.03878, 0.976, 0.03873, 0.625, 0.5, 0.625, 0.5, 0.625, 0.5, 0.625, 0.5, 0.375, 0.5, 0.175, 0.5, 0.175, 0.5, 0.325, 0.5, 0.425, 0.5, 0.575, 0.5, 0.575, 0.5, 0.425, 0.5, 0.825, 0.5, 0.625, 0.5, 0.675, 0.5, 0.825, 0.5, 0.7697, 0.646, 0.7313, 0.646, 0.7697, 0.6075, 0.575, 0.95, 0.625, 0.95, 0.575, 1.0, 0.425, 0.5, 0.425, 0.5, 0.375, 0.5, 0.575, 0.5, 0.625, 0.5, 0.575, 0.5, 0.8205, 0.5691, 0.8608, 0.5694, 0.8589, 0.6075, 0.8485, 0.6389, 0.8928, 0.6075, 0.8928, 0.6546, 0.575, 0.5, 0.625, 0.5, 0.575, 0.5, 0.425, 0.5, 0.425, 0.5, 0.375, 0.5, 0.575, 0.5, 0.575, 0.5, 0.625, 0.5, 0.8608, 0.03878, 0.8205, 0.03845, 0.8589, 0.0, 0.575, 0.25, 0.625, 0.25, 0.575, 0.25, 0.425, 0.25, 0.375, 0.3, 0.375, 0.3, 0.375, 0.45, 0.375, 0.45, 0.425, 0.5, 0.625, 0.5, 0.625, 0.5, 0.575, 0.5, 0.175, 0.5, 0.175, 0.7, 0.125, 0.7, 0.125, 0.5, 0.6258, 0.9222, 0.7071, 0.9284, 0.7313, 0.9688, 0.65, 0.9626, 0.625, 0.05, 0.625, 0.25, 0.575, 0.25, 0.575, 0.05, 0.575, 0.5, 0.425, 0.5, 0.425, 0.5, 0.575, 0.5, 0.7697, 0.646, 0.7697, 0.7997, 0.7313, 0.7997, 0.7313, 0.646, 0.625, 0.75, 0.625, 0.95, 0.575, 0.95, 0.575, 0.75, 0.8205, 0.5691, 0.8205, 0.4154, 0.8608, 0.4157, 0.8608, 0.5694, 0.625, 0.5, 0.625, 0.7, 0.575, 0.7, 0.575, 0.5, 0.974, 0.6075, 0.8589, 0.6075, 0.8608, 0.5694, 0.976, 0.5694, 0.575, 0.75, 0.575, 0.75, 0.625, 0.7, 0.625, 0.7, 0.7697, 0.7997, 0.7697, 0.9616, 0.7313, 0.9616, 0.7313, 0.7997, 0.575, 0.5, 0.425, 0.5, 0.425, 0.5, 0.575, 0.5, 0.575, 0.5, 0.425, 0.5, 0.425, 0.5, 0.575, 0.5, 0.575, 0.5, 0.575, 0.5, 0.625, 0.5, 0.625, 0.5, 0.375, 0.5, 0.375, 0.5, 0.425, 0.5, 0.425, 0.5, 0.8205, 0.4154, 0.8205, 0.03845, 0.8608, 0.03878, 0.8608, 0.4157, 0.625, 0.5, 0.625, 0.5, 0.575, 0.5, 0.575, 0.5, 0.625, 0.5, 0.625, 0.5, 0.575, 0.5, 0.575, 0.5, 0.375, 0.5, 0.375, 0.5, 0.425, 0.5, 0.425, 0.5, 0.575, 0.3, 0.425, 0.3, 0.425, 0.25, 0.575, 0.25, 0.375, 0.45, 0.375, 0.3, 0.425, 0.3, 0.425, 0.45, 0.625, 0.3, 0.625, 0.45, 0.575, 0.45, 0.575, 0.3, 0.575, 0.5, 0.425, 0.5, 0.425, 0.45, 0.575, 0.45, 0.575, 0.5, 0.575, 0.5, 0.675, 0.5, 0.625, 0.5, 0.575, 0.25, 0.575, 0.25, 0.625, 0.25, 0.625, 0.25, 0.175, 0.5, 0.175, 0.5, 0.125, 0.5, 0.125, 0.5, 0.375, 0.5, 0.325, 0.5, 0.425, 0.5, 0.425, 0.5, 0.175, 0.5, 0.375, 0.45, 0.375, 0.7, 0.175, 0.7])
me_cube_002.materials.append(mat_fistmaterial)
me_cube_002.use_remesh_fix_poles = True
me_cube_002.use_remesh_preserve_attributes = False
me_cube_002.update()

# ---- objects
ob_light = bpy.data.objects.new('Light', light_light)
ob_camera = bpy.data.objects.new('Camera', cam_camera)
ob_cube = bpy.data.objects.new('Cube', me_cube_001)
ob_cube_001 = bpy.data.objects.new('Cube.001', me_cube_002)

# ---- transforms, parenting, visibility, modifiers, constraints
ob_light.location = (4.076, 1.005, 5.904)
ob_light.rotation_euler = (0.6503, 0.05522, 1.866)
ob_light.lock_rotations_4d = False
ob_light.empty_display_type = 'ARROWS'
ob_light.color = (0.0, 0.0, 0.0, 0.0)
ob_light.lineart.crease_threshold = 0.0
ob_camera.location = (7.359, -6.926, 4.958)
ob_camera.rotation_euler = (1.109, 0.0, 0.8149)
ob_camera.lock_rotations_4d = False
ob_camera.empty_display_type = 'ARROWS'
ob_camera.color = (0.0, 0.0, 0.0, 0.0)
ob_camera.display_type = 'WIRE'
ob_camera.lineart.crease_threshold = 0.0
ob_cube.location = (0.0, 0.0, 0.0)
ob_cube_001.location = (0.7508, 2.335, 0.7405)
ob_cube_001.scale = (-0.2431, -0.2431, -0.2431)

# ---- collection membership
col_collection.objects.link(ob_light)
col_collection.objects.link(ob_camera)
col_collection.objects.link(ob_cube)
col_collection.objects.link(ob_cube_001)

# ---- scene / render settings (as saved in the file)
scene.camera = ob_camera
scene.frame_start = 1; scene.frame_end = 250; scene.frame_set(1)
scene.render.engine = 'BLENDER_EEVEE_NEXT'
scene.cycles.use_denoising = False
scene.cycles.samples = 128
scene.cycles.sampling_pattern = 'TABULATED_SOBOL'
scene.cycles.use_adaptive_sampling = False
scene.cycles.use_light_tree = False
scene.view_settings.view_transform = 'Filmic'
bpy.context.view_layer.update()
